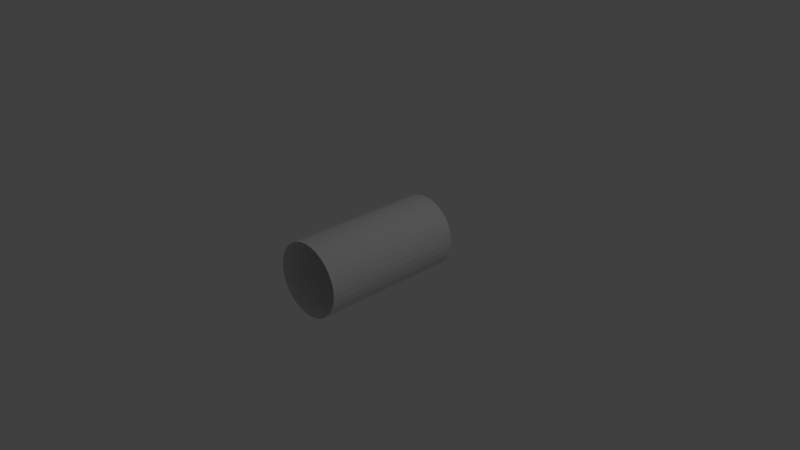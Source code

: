 # Source: emptyCilinder4.blend  (saved by Blender 2.79.0; exported with 4.5.12 LTS)
import bpy
from mathutils import Matrix  # noqa: F401  (used for matrix-valued properties, if any)

bpy.ops.wm.read_factory_settings(use_empty=True)
scene = bpy.context.scene
scene.name = 'Scene'

# ---- collections
col_collection_1 = bpy.data.collections.new('Collection 1'); scene.collection.children.link(col_collection_1)

# ---- world
world_world = bpy.data.worlds.new('World'); scene.world = world_world
world_world.color = (0.05088, 0.05088, 0.05088)
world_world.use_sun_shadow = False
world_world.sun_shadow_jitter_overblur = 0.0
world_world.cycles.sampling_method = 'MANUAL'

# ---- cameras
cam_camera = bpy.data.cameras.new('Camera')
cam_camera.clip_end = 100.0
cam_camera.lens = 35.0
cam_camera.sensor_width = 32.0
cam_camera.sensor_height = 18.0
cam_camera.ortho_scale = 7.314
cam_camera.dof.focus_distance = 0.0
cam_camera.dof.aperture_fstop = 128.0

# ---- lights
light_lamp = bpy.data.lights.new('Lamp', 'POINT')
light_lamp.transmission_factor = 0.0
light_lamp.cutoff_distance = 30.0
light_lamp.energy = 100.0
light_lamp.shadow_buffer_clip_start = 1.001
light_lamp.shadow_soft_size = 0.1
light_lamp.shadow_maximum_resolution = 0.006
light_lamp.use_absolute_resolution = True

# ---- meshes
me_cylinder = bpy.data.meshes.new('Cylinder')
me_cylinder.from_pydata([(0.5, 1.0, -2.186e-08), (0.5, -1.0, -2.186e-08), (0.4904, 1.0, -0.09755), (0.4904, -1.0, -0.09755), (0.4619, 1.0, -0.1913), (0.4619, -1.0, -0.1913), (0.4157, 1.0, -0.2778), (0.4157, -1.0, -0.2778), (0.3536, 1.0, -0.3536), (0.3536, -1.0, -0.3536), (0.2778, 1.0, -0.4157), (0.2778, -1.0, -0.4157), (0.1913, 1.0, -0.4619), (0.1913, -1.0, -0.4619), (0.09755, 1.0, -0.4904), (0.09755, -1.0, -0.4904), (3.775e-08, 1.0, -0.5), (-5.962e-09, -1.0, -0.5), (-0.09755, 1.0, -0.4904), (-0.09755, -1.0, -0.4904), (-0.1913, 1.0, -0.4619), (-0.1913, -1.0, -0.4619), (-0.2778, 1.0, -0.4157), (-0.2778, -1.0, -0.4157), (-0.3536, 1.0, -0.3536), (-0.3536, -1.0, -0.3536), (-0.4157, 1.0, -0.2778), (-0.4157, -1.0, -0.2778), (-0.4619, 1.0, -0.1913), (-0.4619, -1.0, -0.1913), (-0.4904, 1.0, -0.09755), (-0.4904, -1.0, -0.09755), (-0.5, 1.0, 1.848e-07), (-0.5, -1.0, 1.848e-07), (-0.4904, 1.0, 0.09755), (-0.4904, -1.0, 0.09755), (-0.4619, 1.0, 0.1913), (-0.4619, -1.0, 0.1913), (-0.4157, 1.0, 0.2778), (-0.4157, -1.0, 0.2778), (-0.3536, 1.0, 0.3536), (-0.3536, -1.0, 0.3536), (-0.2778, 1.0, 0.4157), (-0.2778, -1.0, 0.4157), (-0.1913, 1.0, 0.4619), (-0.1913, -1.0, 0.4619), (-0.09754, 1.0, 0.4904), (-0.09754, -1.0, 0.4904), (5.265e-07, 1.0, 0.5), (4.828e-07, -1.0, 0.5), (0.09755, 1.0, 0.4904), (0.09755, -1.0, 0.4904), (0.1913, 1.0, 0.4619), (0.1913, -1.0, 0.4619), (0.2778, 1.0, 0.4157), (0.2778, -1.0, 0.4157), (0.3536, 1.0, 0.3536), (0.3536, -1.0, 0.3536), (0.4157, 1.0, 0.2778), (0.4157, -1.0, 0.2778), (0.4619, 1.0, 0.1913), (0.4619, -1.0, 0.1913), (0.4904, 1.0, 0.09754), (0.4904, -1.0, 0.09754)], [], [(0, 1, 3, 2), (2, 3, 5, 4), (4, 5, 7, 6), (6, 7, 9, 8), (8, 9, 11, 10), (10, 11, 13, 12), (12, 13, 15, 14), (14, 15, 17, 16), (16, 17, 19, 18), (18, 19, 21, 20), (20, 21, 23, 22), (22, 23, 25, 24), (24, 25, 27, 26), (26, 27, 29, 28), (28, 29, 31, 30), (30, 31, 33, 32), (32, 33, 35, 34), (34, 35, 37, 36), (36, 37, 39, 38), (38, 39, 41, 40), (40, 41, 43, 42), (42, 43, 45, 44), (44, 45, 47, 46), (46, 47, 49, 48), (48, 49, 51, 50), (50, 51, 53, 52), (52, 53, 55, 54), (54, 55, 57, 56), (56, 57, 59, 58), (58, 59, 61, 60), (60, 61, 63, 62), (62, 63, 1, 0)])
me_cylinder.use_remesh_preserve_volume = False
me_cylinder.use_remesh_preserve_attributes = False
me_cylinder.use_mirror_vertex_groups = False
me_cylinder.update()

# ---- objects
ob_cylinder = bpy.data.objects.new('Cylinder', me_cylinder)
ob_lamp = bpy.data.objects.new('Lamp', light_lamp)
ob_camera = bpy.data.objects.new('Camera', cam_camera)

# ---- transforms, parenting, visibility, modifiers, constraints
ob_cylinder.location = (0.0, 0.0, 0.0)
ob_cylinder.lineart.crease_threshold = 0.0
ob_lamp.location = (4.076, 1.005, 5.904)
ob_lamp.rotation_euler = (0.6503, 0.05522, 1.866)
ob_lamp.lock_rotations_4d = False
ob_lamp.empty_display_type = 'ARROWS'
ob_lamp.color = (0.0, 0.0, 0.0, 0.0)
ob_lamp.lineart.crease_threshold = 0.0
ob_camera.location = (7.481, -6.508, 5.344)
ob_camera.rotation_euler = (1.109, 0.0, 0.8149)
ob_camera.lock_rotations_4d = False
ob_camera.empty_display_type = 'ARROWS'
ob_camera.color = (0.0, 0.0, 0.0, 0.0)
ob_camera.display_type = 'WIRE'
ob_camera.lineart.crease_threshold = 0.0

# ---- collection membership
col_collection_1.objects.link(ob_cylinder)
col_collection_1.objects.link(ob_lamp)
col_collection_1.objects.link(ob_camera)

# ---- scene / render settings (as saved in the file)
scene.camera = ob_camera
scene.frame_start = 1; scene.frame_end = 250; scene.frame_set(1)
scene.render.engine = 'BLENDER_EEVEE_NEXT'
scene.render.resolution_percentage = 50
scene.render.dither_intensity = 0.0
scene.cycles.use_denoising = False
scene.cycles.samples = 128
scene.cycles.sampling_pattern = 'TABULATED_SOBOL'
scene.cycles.use_adaptive_sampling = False
scene.cycles.use_light_tree = False
scene.cycles.blur_glossy = 0.0
scene.cycles.sample_clamp_indirect = 0.0
scene.view_settings.view_transform = 'Standard'
bpy.context.view_layer.update()
